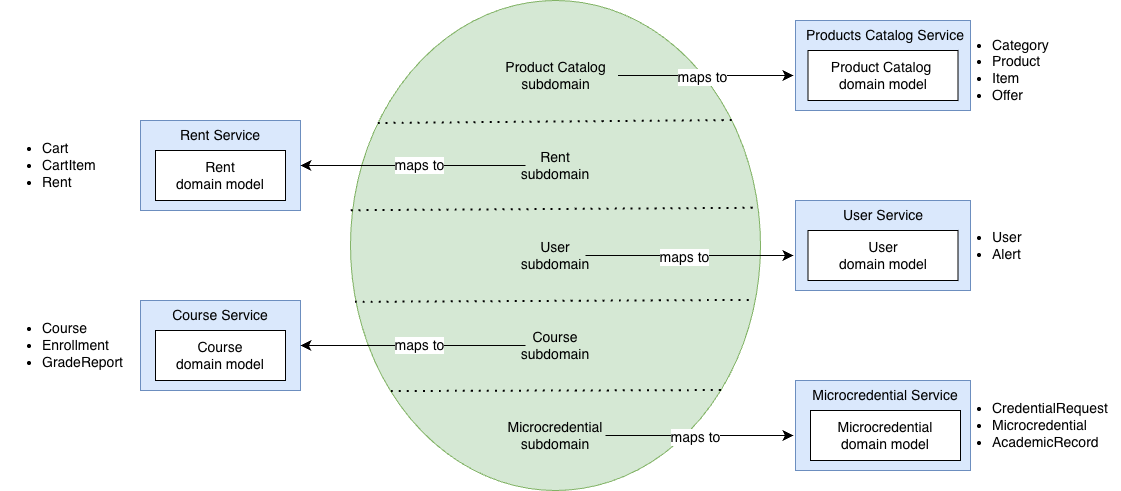

The diagram above was exported from draw.io. Its source (the exported page's mxGraphModel, read from the mxfile embedded in the PNG):
<mxGraphModel dx="2034" dy="836" grid="1" gridSize="10" guides="1" tooltips="1" connect="1" arrows="1" fold="1" page="1" pageScale="1" pageWidth="850" pageHeight="1100" math="0" shadow="0">
  <root>
    <mxCell id="0" />
    <mxCell id="1" parent="0" />
    <mxCell id="AdmCWjbSPz4M8kGqmigj-1" parent="1" style="ellipse;whiteSpace=wrap;html=1;direction=south;fillColor=#d5e8d4;strokeColor=#82b366;fontSize=14;" value="" vertex="1">
      <mxGeometry height="490" width="410" x="30" y="440" as="geometry" />
    </mxCell>
    <mxCell id="AdmCWjbSPz4M8kGqmigj-8" parent="1" style="text;html=1;whiteSpace=wrap;strokeColor=none;fillColor=none;align=center;verticalAlign=middle;rounded=0;fontSize=14;" value="Product&amp;nbsp;&lt;span style=&quot;background-color: transparent; color: light-dark(rgb(0, 0, 0), rgb(255, 255, 255));&quot;&gt;Catalog&lt;/span&gt;&lt;div&gt;subdomain&lt;/div&gt;" vertex="1">
      <mxGeometry height="30" width="125" x="172.5" y="500" as="geometry" />
    </mxCell>
    <mxCell id="AdmCWjbSPz4M8kGqmigj-9" parent="1" style="text;html=1;whiteSpace=wrap;strokeColor=none;fillColor=none;align=center;verticalAlign=middle;rounded=0;fontSize=14;" value="Rent&lt;br&gt;&lt;div&gt;subdomain&lt;/div&gt;" vertex="1">
      <mxGeometry height="30" width="60" x="205" y="590" as="geometry" />
    </mxCell>
    <mxCell id="AdmCWjbSPz4M8kGqmigj-10" parent="1" style="text;html=1;whiteSpace=wrap;strokeColor=none;fillColor=none;align=center;verticalAlign=middle;rounded=0;fontSize=14;" value="User&lt;br&gt;&lt;div&gt;subdomain&lt;/div&gt;" vertex="1">
      <mxGeometry height="30" width="60" x="205" y="680" as="geometry" />
    </mxCell>
    <mxCell id="AdmCWjbSPz4M8kGqmigj-11" parent="1" style="text;html=1;whiteSpace=wrap;strokeColor=none;fillColor=none;align=center;verticalAlign=middle;rounded=0;fontSize=14;" value="Course&lt;div&gt;&lt;div&gt;subdomain&lt;/div&gt;&lt;/div&gt;" vertex="1">
      <mxGeometry height="30" width="60" x="205" y="770" as="geometry" />
    </mxCell>
    <mxCell id="AdmCWjbSPz4M8kGqmigj-13" parent="1" style="text;html=1;whiteSpace=wrap;strokeColor=none;fillColor=none;align=center;verticalAlign=middle;rounded=0;fontSize=14;" value="Microcredential&lt;br&gt;&lt;div&gt;subdomain&lt;/div&gt;" vertex="1">
      <mxGeometry height="30" width="100" x="185" y="860" as="geometry" />
    </mxCell>
    <mxCell id="AdmCWjbSPz4M8kGqmigj-14" edge="1" parent="1" source="AdmCWjbSPz4M8kGqmigj-1" style="endArrow=none;dashed=1;html=1;dashPattern=1 3;strokeWidth=2;rounded=0;fontSize=14;startSize=0;endSize=0;curved=1;exitX=0.251;exitY=0.932;exitDx=0;exitDy=0;exitPerimeter=0;entryX=0.245;entryY=0.068;entryDx=0;entryDy=0;entryPerimeter=0;" target="AdmCWjbSPz4M8kGqmigj-1" value="">
      <mxGeometry height="50" relative="1" width="50" as="geometry">
        <mxPoint x="470" y="750" as="sourcePoint" />
        <mxPoint x="520" y="700" as="targetPoint" />
      </mxGeometry>
    </mxCell>
    <mxCell id="AdmCWjbSPz4M8kGqmigj-15" edge="1" parent="1" source="AdmCWjbSPz4M8kGqmigj-1" style="endArrow=none;dashed=1;html=1;dashPattern=1 3;strokeWidth=2;rounded=0;fontSize=14;startSize=8;endSize=8;curved=1;exitX=0.429;exitY=0.998;exitDx=0;exitDy=0;exitPerimeter=0;entryX=0.424;entryY=0.005;entryDx=0;entryDy=0;entryPerimeter=0;" target="AdmCWjbSPz4M8kGqmigj-1" value="">
      <mxGeometry height="50" relative="1" width="50" as="geometry">
        <mxPoint x="30" y="650" as="sourcePoint" />
        <mxPoint x="384" y="650" as="targetPoint" />
      </mxGeometry>
    </mxCell>
    <mxCell id="AdmCWjbSPz4M8kGqmigj-16" edge="1" parent="1" source="AdmCWjbSPz4M8kGqmigj-1" style="endArrow=none;dashed=1;html=1;dashPattern=1 3;strokeWidth=2;rounded=0;fontSize=14;startSize=8;endSize=8;curved=1;exitX=0.616;exitY=0.988;exitDx=0;exitDy=0;exitPerimeter=0;entryX=0.612;entryY=0.012;entryDx=0;entryDy=0;entryPerimeter=0;" target="AdmCWjbSPz4M8kGqmigj-1" value="">
      <mxGeometry height="50" relative="1" width="50" as="geometry">
        <mxPoint x="40" y="742" as="sourcePoint" />
        <mxPoint x="430" y="740" as="targetPoint" />
      </mxGeometry>
    </mxCell>
    <mxCell id="AdmCWjbSPz4M8kGqmigj-17" edge="1" parent="1" source="AdmCWjbSPz4M8kGqmigj-1" style="endArrow=none;dashed=1;html=1;dashPattern=1 3;strokeWidth=2;rounded=0;fontSize=14;startSize=8;endSize=8;curved=1;exitX=0.798;exitY=0.9;exitDx=0;exitDy=0;exitPerimeter=0;entryX=0.796;entryY=0.088;entryDx=0;entryDy=0;entryPerimeter=0;" target="AdmCWjbSPz4M8kGqmigj-1" value="">
      <mxGeometry height="50" relative="1" width="50" as="geometry">
        <mxPoint x="70" y="832" as="sourcePoint" />
        <mxPoint x="470" y="830" as="targetPoint" />
      </mxGeometry>
    </mxCell>
    <mxCell id="AdmCWjbSPz4M8kGqmigj-18" parent="1" style="rounded=0;whiteSpace=wrap;html=1;fillColor=#dae8fc;strokeColor=#6c8ebf;fontSize=14;" value="" vertex="1">
      <mxGeometry height="90" width="175" x="475" y="460" as="geometry" />
    </mxCell>
    <mxCell id="AdmCWjbSPz4M8kGqmigj-19" parent="1" style="rounded=0;whiteSpace=wrap;html=1;fontSize=14;" value="" vertex="1">
      <mxGeometry height="50" width="150" x="487.5" y="490" as="geometry" />
    </mxCell>
    <mxCell id="AdmCWjbSPz4M8kGqmigj-20" parent="1" style="text;html=1;whiteSpace=wrap;strokeColor=none;fillColor=none;align=center;verticalAlign=middle;rounded=0;autosize=1;resizable=0;fontSize=14;" value="Products Catalog Service" vertex="1">
      <mxGeometry height="30" width="180" x="475" y="460" as="geometry" />
    </mxCell>
    <mxCell id="nuxQ1-K1fIMQYLddIZvq-1" parent="1" style="text;html=1;whiteSpace=wrap;strokeColor=none;fillColor=none;align=center;verticalAlign=middle;rounded=0;autosize=1;resizable=0;fontSize=14;" value="Product Catalog&amp;nbsp;&lt;div&gt;domain model&lt;/div&gt;" vertex="1">
      <mxGeometry height="50" width="130" x="497.5" y="490" as="geometry" />
    </mxCell>
    <mxCell id="nuxQ1-K1fIMQYLddIZvq-3" parent="1" style="text;strokeColor=none;fillColor=none;html=1;whiteSpace=wrap;verticalAlign=middle;overflow=hidden;fontSize=14;" value="&lt;ul&gt;&lt;li&gt;Category&lt;/li&gt;&lt;li&gt;Product&lt;/li&gt;&lt;li&gt;Item&lt;/li&gt;&lt;li&gt;Offer&lt;/li&gt;&lt;/ul&gt;" vertex="1">
      <mxGeometry height="90" width="100" x="630" y="460" as="geometry" />
    </mxCell>
    <mxCell id="nuxQ1-K1fIMQYLddIZvq-4" edge="1" parent="1" source="AdmCWjbSPz4M8kGqmigj-8" style="endArrow=classic;html=1;rounded=0;fontSize=14;startSize=8;endSize=8;curved=1;exitX=1;exitY=0.5;exitDx=0;exitDy=0;entryX=-0.012;entryY=0.611;entryDx=0;entryDy=0;entryPerimeter=0;" target="AdmCWjbSPz4M8kGqmigj-18" value="">
      <mxGeometry height="50" relative="1" width="50" as="geometry">
        <mxPoint x="590" y="570" as="sourcePoint" />
        <mxPoint x="640" y="520" as="targetPoint" />
      </mxGeometry>
    </mxCell>
    <mxCell id="nuxQ1-K1fIMQYLddIZvq-5" connectable="0" parent="nuxQ1-K1fIMQYLddIZvq-4" style="edgeLabel;html=1;align=center;verticalAlign=middle;resizable=0;points=[];fontSize=14;" value="maps to" vertex="1">
      <mxGeometry relative="1" x="-0.0525" y="-1" as="geometry">
        <mxPoint as="offset" />
      </mxGeometry>
    </mxCell>
    <mxCell id="nuxQ1-K1fIMQYLddIZvq-13" parent="1" style="rounded=0;whiteSpace=wrap;html=1;fillColor=#dae8fc;strokeColor=#6c8ebf;fontSize=14;" value="" vertex="1">
      <mxGeometry height="90" width="160" x="-180" y="560" as="geometry" />
    </mxCell>
    <mxCell id="nuxQ1-K1fIMQYLddIZvq-14" parent="1" style="rounded=0;whiteSpace=wrap;html=1;fontSize=14;" value="" vertex="1">
      <mxGeometry height="50" width="130" x="-165" y="590" as="geometry" />
    </mxCell>
    <mxCell id="nuxQ1-K1fIMQYLddIZvq-15" parent="1" style="text;html=1;whiteSpace=wrap;strokeColor=none;fillColor=none;align=center;verticalAlign=middle;rounded=0;autosize=1;resizable=0;fontSize=14;" value="Rent Service" vertex="1">
      <mxGeometry height="30" width="100" x="-150" y="560" as="geometry" />
    </mxCell>
    <mxCell id="nuxQ1-K1fIMQYLddIZvq-16" parent="1" style="text;html=1;whiteSpace=wrap;strokeColor=none;fillColor=none;align=center;verticalAlign=middle;rounded=0;autosize=1;resizable=0;fontSize=14;" value="Rent&lt;br&gt;&lt;div&gt;domain model&lt;/div&gt;" vertex="1">
      <mxGeometry height="50" width="110" x="-155" y="590" as="geometry" />
    </mxCell>
    <mxCell id="nuxQ1-K1fIMQYLddIZvq-17" parent="1" style="text;strokeColor=none;fillColor=none;html=1;whiteSpace=wrap;verticalAlign=middle;overflow=hidden;fontSize=14;" value="&lt;ul&gt;&lt;li&gt;Cart&lt;/li&gt;&lt;li&gt;CartItem&lt;/li&gt;&lt;li&gt;Rent&lt;/li&gt;&lt;/ul&gt;" vertex="1">
      <mxGeometry height="90" width="115" x="-320" y="560" as="geometry" />
    </mxCell>
    <mxCell id="nuxQ1-K1fIMQYLddIZvq-18" edge="1" parent="1" source="AdmCWjbSPz4M8kGqmigj-9" style="endArrow=classic;html=1;rounded=0;fontSize=14;startSize=8;endSize=8;curved=1;exitX=0;exitY=0.5;exitDx=0;exitDy=0;entryX=1;entryY=0.5;entryDx=0;entryDy=0;" target="nuxQ1-K1fIMQYLddIZvq-13" value="">
      <mxGeometry height="50" relative="1" width="50" as="geometry">
        <mxPoint x="199.9999999999999" y="604.45" as="sourcePoint" />
        <mxPoint x="26.91999999999996" y="604.44" as="targetPoint" />
      </mxGeometry>
    </mxCell>
    <mxCell id="nuxQ1-K1fIMQYLddIZvq-19" connectable="0" parent="nuxQ1-K1fIMQYLddIZvq-18" style="edgeLabel;html=1;align=center;verticalAlign=middle;resizable=0;points=[];fontSize=14;" value="maps to" vertex="1">
      <mxGeometry relative="1" x="-0.0525" y="-1" as="geometry">
        <mxPoint as="offset" />
      </mxGeometry>
    </mxCell>
    <mxCell id="nuxQ1-K1fIMQYLddIZvq-20" parent="1" style="rounded=0;whiteSpace=wrap;html=1;fillColor=#dae8fc;strokeColor=#6c8ebf;fontSize=14;" value="" vertex="1">
      <mxGeometry height="90" width="175" x="475" y="640" as="geometry" />
    </mxCell>
    <mxCell id="nuxQ1-K1fIMQYLddIZvq-21" parent="1" style="rounded=0;whiteSpace=wrap;html=1;fontSize=14;" value="" vertex="1">
      <mxGeometry height="50" width="150" x="487.5" y="670" as="geometry" />
    </mxCell>
    <mxCell id="nuxQ1-K1fIMQYLddIZvq-22" parent="1" style="text;html=1;whiteSpace=wrap;strokeColor=none;fillColor=none;align=center;verticalAlign=middle;rounded=0;autosize=1;resizable=0;fontSize=14;" value="User Service" vertex="1">
      <mxGeometry height="30" width="100" x="512.5" y="640" as="geometry" />
    </mxCell>
    <mxCell id="nuxQ1-K1fIMQYLddIZvq-23" parent="1" style="text;html=1;whiteSpace=wrap;strokeColor=none;fillColor=none;align=center;verticalAlign=middle;rounded=0;autosize=1;resizable=0;fontSize=14;" value="User&lt;div&gt;domain model&lt;/div&gt;" vertex="1">
      <mxGeometry height="50" width="110" x="507.5" y="670" as="geometry" />
    </mxCell>
    <mxCell id="nuxQ1-K1fIMQYLddIZvq-24" parent="1" style="text;strokeColor=none;fillColor=none;html=1;whiteSpace=wrap;verticalAlign=middle;overflow=hidden;fontSize=14;" value="&lt;ul&gt;&lt;li&gt;User&lt;/li&gt;&lt;li&gt;Alert&lt;/li&gt;&lt;/ul&gt;" vertex="1">
      <mxGeometry height="90" width="100" x="630" y="640" as="geometry" />
    </mxCell>
    <mxCell id="nuxQ1-K1fIMQYLddIZvq-25" edge="1" parent="1" source="AdmCWjbSPz4M8kGqmigj-10" style="endArrow=classic;html=1;rounded=0;fontSize=14;startSize=8;endSize=8;curved=1;exitX=1;exitY=0.5;exitDx=0;exitDy=0;entryX=-0.012;entryY=0.611;entryDx=0;entryDy=0;entryPerimeter=0;" target="nuxQ1-K1fIMQYLddIZvq-20" value="">
      <mxGeometry height="50" relative="1" width="50" as="geometry">
        <mxPoint x="300" y="695" as="sourcePoint" />
        <mxPoint x="675" y="700" as="targetPoint" />
      </mxGeometry>
    </mxCell>
    <mxCell id="nuxQ1-K1fIMQYLddIZvq-26" connectable="0" parent="nuxQ1-K1fIMQYLddIZvq-25" style="edgeLabel;html=1;align=center;verticalAlign=middle;resizable=0;points=[];fontSize=14;" value="maps to" vertex="1">
      <mxGeometry relative="1" x="-0.0525" y="-1" as="geometry">
        <mxPoint as="offset" />
      </mxGeometry>
    </mxCell>
    <mxCell id="nuxQ1-K1fIMQYLddIZvq-27" parent="1" style="rounded=0;whiteSpace=wrap;html=1;fillColor=#dae8fc;strokeColor=#6c8ebf;fontSize=14;" value="" vertex="1">
      <mxGeometry height="90" width="160" x="-180" y="740" as="geometry" />
    </mxCell>
    <mxCell id="nuxQ1-K1fIMQYLddIZvq-28" parent="1" style="rounded=0;whiteSpace=wrap;html=1;fontSize=14;" value="" vertex="1">
      <mxGeometry height="50" width="130" x="-165" y="770" as="geometry" />
    </mxCell>
    <mxCell id="nuxQ1-K1fIMQYLddIZvq-29" parent="1" style="text;html=1;whiteSpace=wrap;strokeColor=none;fillColor=none;align=center;verticalAlign=middle;rounded=0;autosize=1;resizable=0;fontSize=14;" value="Course Service" vertex="1">
      <mxGeometry height="30" width="120" x="-160" y="740" as="geometry" />
    </mxCell>
    <mxCell id="nuxQ1-K1fIMQYLddIZvq-30" parent="1" style="text;html=1;whiteSpace=wrap;strokeColor=none;fillColor=none;align=center;verticalAlign=middle;rounded=0;autosize=1;resizable=0;fontSize=14;" value="Course&lt;br&gt;&lt;div&gt;domain model&lt;/div&gt;" vertex="1">
      <mxGeometry height="50" width="110" x="-155" y="770" as="geometry" />
    </mxCell>
    <mxCell id="nuxQ1-K1fIMQYLddIZvq-31" edge="1" parent="1" source="AdmCWjbSPz4M8kGqmigj-11" style="endArrow=classic;html=1;rounded=0;fontSize=14;startSize=8;endSize=8;curved=1;entryX=1;entryY=0.5;entryDx=0;entryDy=0;exitX=0;exitY=0.5;exitDx=0;exitDy=0;" target="nuxQ1-K1fIMQYLddIZvq-27" value="">
      <mxGeometry height="50" relative="1" width="50" as="geometry">
        <mxPoint x="10" y="890" as="sourcePoint" />
        <mxPoint x="26.91999999999996" y="784.44" as="targetPoint" />
      </mxGeometry>
    </mxCell>
    <mxCell id="nuxQ1-K1fIMQYLddIZvq-32" connectable="0" parent="nuxQ1-K1fIMQYLddIZvq-31" style="edgeLabel;html=1;align=center;verticalAlign=middle;resizable=0;points=[];fontSize=14;" value="maps to" vertex="1">
      <mxGeometry relative="1" x="-0.0525" y="-1" as="geometry">
        <mxPoint as="offset" />
      </mxGeometry>
    </mxCell>
    <mxCell id="nuxQ1-K1fIMQYLddIZvq-33" parent="1" style="text;strokeColor=none;fillColor=none;html=1;whiteSpace=wrap;verticalAlign=middle;overflow=hidden;fontSize=14;" value="&lt;ul&gt;&lt;li&gt;Course&lt;/li&gt;&lt;li&gt;Enrollment&lt;/li&gt;&lt;li&gt;GradeReport&lt;/li&gt;&lt;/ul&gt;" vertex="1">
      <mxGeometry height="90" width="130" x="-320" y="740" as="geometry" />
    </mxCell>
    <mxCell id="nuxQ1-K1fIMQYLddIZvq-40" parent="1" style="rounded=0;whiteSpace=wrap;html=1;fillColor=#dae8fc;strokeColor=#6c8ebf;fontSize=14;" value="" vertex="1">
      <mxGeometry height="90" width="175" x="475" y="820" as="geometry" />
    </mxCell>
    <mxCell id="nuxQ1-K1fIMQYLddIZvq-41" parent="1" style="rounded=0;whiteSpace=wrap;html=1;fontSize=14;" value="" vertex="1">
      <mxGeometry height="50" width="150" x="490" y="850" as="geometry" />
    </mxCell>
    <mxCell id="nuxQ1-K1fIMQYLddIZvq-42" parent="1" style="text;html=1;whiteSpace=wrap;strokeColor=none;fillColor=none;align=center;verticalAlign=middle;rounded=0;autosize=1;resizable=0;fontSize=14;" value="Microcredential Service" vertex="1">
      <mxGeometry height="30" width="170" x="480" y="820" as="geometry" />
    </mxCell>
    <mxCell id="nuxQ1-K1fIMQYLddIZvq-43" parent="1" style="text;html=1;whiteSpace=wrap;strokeColor=none;fillColor=none;align=center;verticalAlign=middle;rounded=0;autosize=1;resizable=0;fontSize=14;" value="Microcredential&lt;div&gt;domain model&lt;/div&gt;" vertex="1">
      <mxGeometry height="50" width="120" x="505" y="850" as="geometry" />
    </mxCell>
    <mxCell id="nuxQ1-K1fIMQYLddIZvq-44" parent="1" style="text;strokeColor=none;fillColor=none;html=1;whiteSpace=wrap;verticalAlign=middle;overflow=hidden;fontSize=14;" value="&lt;ul&gt;&lt;li&gt;CredentialRequest&lt;/li&gt;&lt;li&gt;Microcredential&lt;/li&gt;&lt;li&gt;AcademicRecord&lt;/li&gt;&lt;/ul&gt;" vertex="1">
      <mxGeometry height="90" width="170" x="630" y="820" as="geometry" />
    </mxCell>
    <mxCell id="nuxQ1-K1fIMQYLddIZvq-45" edge="1" parent="1" source="AdmCWjbSPz4M8kGqmigj-13" style="endArrow=classic;html=1;rounded=0;fontSize=14;startSize=8;endSize=8;curved=1;entryX=-0.012;entryY=0.611;entryDx=0;entryDy=0;entryPerimeter=0;exitX=1;exitY=0.5;exitDx=0;exitDy=0;" target="nuxQ1-K1fIMQYLddIZvq-40" value="">
      <mxGeometry height="50" relative="1" width="50" as="geometry">
        <mxPoint x="440" y="1040" as="sourcePoint" />
        <mxPoint x="675" y="875" as="targetPoint" />
      </mxGeometry>
    </mxCell>
    <mxCell id="nuxQ1-K1fIMQYLddIZvq-46" connectable="0" parent="nuxQ1-K1fIMQYLddIZvq-45" style="edgeLabel;html=1;align=center;verticalAlign=middle;resizable=0;points=[];fontSize=14;" value="maps to" vertex="1">
      <mxGeometry relative="1" x="-0.0525" y="-1" as="geometry">
        <mxPoint as="offset" />
      </mxGeometry>
    </mxCell>
  </root>
</mxGraphModel>